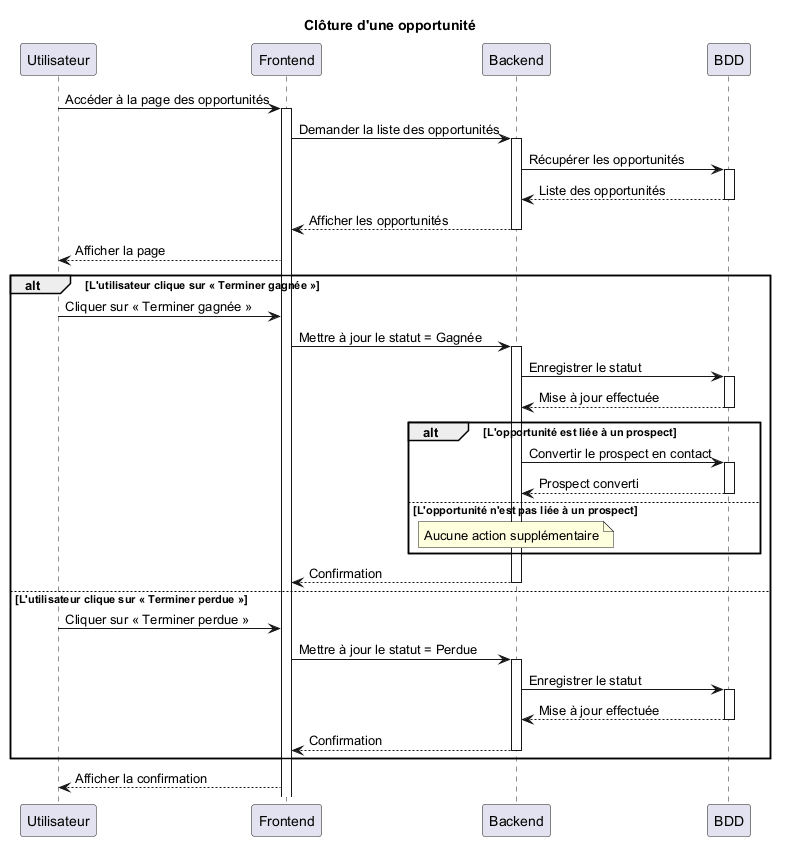

The diagram above was rendered by PlantUML. Its source (embedded in the PNG):
@startuml
title Clôture d'une opportunité

participant Utilisateur
participant Frontend
participant Backend
participant BDD

Utilisateur -> Frontend: Accéder à la page des opportunités
activate Frontend

Frontend -> Backend: Demander la liste des opportunités
activate Backend

Backend -> BDD: Récupérer les opportunités
activate BDD

BDD --> Backend: Liste des opportunités
deactivate BDD

Backend --> Frontend: Afficher les opportunités
deactivate Backend

Frontend --> Utilisateur: Afficher la page

alt L'utilisateur clique sur « Terminer gagnée »
    Utilisateur -> Frontend: Cliquer sur « Terminer gagnée »
    Frontend -> Backend: Mettre à jour le statut = Gagnée
    activate Backend

    Backend -> BDD: Enregistrer le statut
    activate BDD
    BDD --> Backend: Mise à jour effectuée
    deactivate BDD

    alt L'opportunité est liée à un prospect
        Backend -> BDD: Convertir le prospect en contact
        activate BDD
        BDD --> Backend: Prospect converti
        deactivate BDD
    else L'opportunité n'est pas liée à un prospect
        note over Backend: Aucune action supplémentaire
    end

    Backend --> Frontend: Confirmation
    deactivate Backend

else L'utilisateur clique sur « Terminer perdue »
    Utilisateur -> Frontend: Cliquer sur « Terminer perdue »
    Frontend -> Backend: Mettre à jour le statut = Perdue
    activate Backend

    Backend -> BDD: Enregistrer le statut
    activate BDD
    BDD --> Backend: Mise à jour effectuée
    deactivate BDD

    Backend --> Frontend: Confirmation
    deactivate Backend
end

Frontend --> Utilisateur: Afficher la confirmation

@enduml